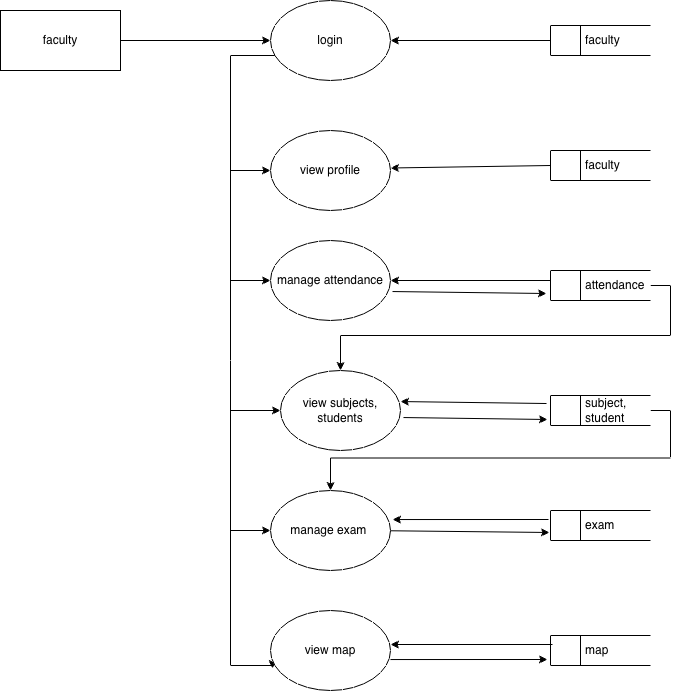

The diagram above was exported from draw.io. Its source (the exported page's mxGraphModel, read from the mxfile embedded in the PNG):
<mxGraphModel dx="1298" dy="801" grid="1" gridSize="10" guides="1" tooltips="1" connect="1" arrows="1" fold="1" page="1" pageScale="1" pageWidth="827" pageHeight="1169" math="0" shadow="0">
  <root>
    <mxCell id="0" />
    <mxCell id="1" parent="0" />
    <mxCell id="6Hv5NpRoKQEWdlEFhJZl-1" parent="1" style="rounded=0;whiteSpace=wrap;html=1;" value="faculty" vertex="1">
      <mxGeometry height="60" width="120" x="50" y="40" as="geometry" />
    </mxCell>
    <mxCell id="6Hv5NpRoKQEWdlEFhJZl-17" edge="1" parent="1" source="6Hv5NpRoKQEWdlEFhJZl-2" style="edgeStyle=orthogonalEdgeStyle;rounded=0;orthogonalLoop=1;jettySize=auto;html=1;entryX=0.017;entryY=0.725;entryDx=0;entryDy=0;exitX=0.083;exitY=0.713;exitDx=0;exitDy=0;exitPerimeter=0;entryPerimeter=0;" target="6Hv5NpRoKQEWdlEFhJZl-8">
      <mxGeometry relative="1" as="geometry">
        <Array as="points">
          <mxPoint x="330" y="85" />
          <mxPoint x="280" y="85" />
          <mxPoint x="280" y="695" />
          <mxPoint x="322" y="695" />
        </Array>
        <mxPoint x="300" y="85" as="sourcePoint" />
        <mxPoint x="300" y="695" as="targetPoint" />
      </mxGeometry>
    </mxCell>
    <mxCell id="6Hv5NpRoKQEWdlEFhJZl-2" parent="1" style="ellipse;whiteSpace=wrap;html=1;" value="login" vertex="1">
      <mxGeometry height="80" width="120" x="320" y="30" as="geometry" />
    </mxCell>
    <mxCell id="6Hv5NpRoKQEWdlEFhJZl-3" parent="1" style="html=1;dashed=0;whiteSpace=wrap;shape=mxgraph.dfd.dataStoreID;align=left;spacingLeft=3;points=[[0,0],[0.5,0],[1,0],[0,0.5],[1,0.5],[0,1],[0.5,1],[1,1]];" value="&amp;nbsp; &amp;nbsp; &amp;nbsp; &amp;nbsp; &amp;nbsp;faculty" vertex="1">
      <mxGeometry height="30" width="100" x="600" y="55" as="geometry" />
    </mxCell>
    <mxCell id="6Hv5NpRoKQEWdlEFhJZl-4" parent="1" style="ellipse;whiteSpace=wrap;html=1;" value="view profile" vertex="1">
      <mxGeometry height="80" width="120" x="320" y="160" as="geometry" />
    </mxCell>
    <mxCell id="6Hv5NpRoKQEWdlEFhJZl-5" parent="1" style="ellipse;whiteSpace=wrap;html=1;" value="manage attendance" vertex="1">
      <mxGeometry height="80" width="120" x="320" y="270" as="geometry" />
    </mxCell>
    <mxCell id="6Hv5NpRoKQEWdlEFhJZl-6" parent="1" style="ellipse;whiteSpace=wrap;html=1;" value="view subjects,&lt;div&gt;students&lt;/div&gt;" vertex="1">
      <mxGeometry height="80" width="120" x="330" y="400" as="geometry" />
    </mxCell>
    <mxCell id="6Hv5NpRoKQEWdlEFhJZl-7" parent="1" style="ellipse;whiteSpace=wrap;html=1;" value="manage exam&amp;nbsp;" vertex="1">
      <mxGeometry height="80" width="120" x="320" y="520" as="geometry" />
    </mxCell>
    <mxCell id="6Hv5NpRoKQEWdlEFhJZl-8" parent="1" style="ellipse;whiteSpace=wrap;html=1;" value="view map" vertex="1">
      <mxGeometry height="80" width="120" x="320" y="640" as="geometry" />
    </mxCell>
    <mxCell id="6Hv5NpRoKQEWdlEFhJZl-9" parent="1" style="html=1;dashed=0;whiteSpace=wrap;shape=mxgraph.dfd.dataStoreID;align=left;spacingLeft=3;points=[[0,0],[0.5,0],[1,0],[0,0.5],[1,0.5],[0,1],[0.5,1],[1,1]];" value="&amp;nbsp; &amp;nbsp; &amp;nbsp; &amp;nbsp; &amp;nbsp;faculty" vertex="1">
      <mxGeometry height="30" width="100" x="600" y="180" as="geometry" />
    </mxCell>
    <mxCell id="6Hv5NpRoKQEWdlEFhJZl-12" parent="1" style="html=1;dashed=0;whiteSpace=wrap;shape=mxgraph.dfd.dataStoreID;align=left;spacingLeft=3;points=[[0,0],[0.5,0],[1,0],[0,0.5],[1,0.5],[0,1],[0.5,1],[1,1]];" value="&amp;nbsp; &amp;nbsp; &amp;nbsp; &amp;nbsp; &amp;nbsp;exam" vertex="1">
      <mxGeometry height="30" width="100" x="600" y="540" as="geometry" />
    </mxCell>
    <mxCell id="6Hv5NpRoKQEWdlEFhJZl-13" parent="1" style="html=1;dashed=0;whiteSpace=wrap;shape=mxgraph.dfd.dataStoreID;align=left;spacingLeft=3;points=[[0,0],[0.5,0],[1,0],[0,0.5],[1,0.5],[0,1],[0.5,1],[1,1]];" value="&amp;nbsp; &amp;nbsp; &amp;nbsp; &amp;nbsp; &amp;nbsp;map" vertex="1">
      <mxGeometry height="30" width="100" x="600" y="665" as="geometry" />
    </mxCell>
    <mxCell id="6Hv5NpRoKQEWdlEFhJZl-15" edge="1" parent="1" source="6Hv5NpRoKQEWdlEFhJZl-1" style="endArrow=classic;html=1;rounded=0;entryX=0;entryY=0.5;entryDx=0;entryDy=0;exitX=1;exitY=0.5;exitDx=0;exitDy=0;" target="6Hv5NpRoKQEWdlEFhJZl-2" value="">
      <mxGeometry height="50" relative="1" width="50" as="geometry">
        <Array as="points" />
        <mxPoint x="170" y="110" as="sourcePoint" />
        <mxPoint x="220" y="60" as="targetPoint" />
      </mxGeometry>
    </mxCell>
    <mxCell id="6Hv5NpRoKQEWdlEFhJZl-19" edge="1" parent="1" source="6Hv5NpRoKQEWdlEFhJZl-3" style="endArrow=classic;html=1;rounded=0;entryX=1;entryY=0.5;entryDx=0;entryDy=0;exitX=0;exitY=0.5;exitDx=0;exitDy=0;" target="6Hv5NpRoKQEWdlEFhJZl-2" value="">
      <mxGeometry height="50" relative="1" width="50" as="geometry">
        <mxPoint x="510" y="100" as="sourcePoint" />
        <mxPoint x="560" y="50" as="targetPoint" />
      </mxGeometry>
    </mxCell>
    <mxCell id="6Hv5NpRoKQEWdlEFhJZl-20" edge="1" parent="1" source="6Hv5NpRoKQEWdlEFhJZl-9" style="endArrow=classic;html=1;rounded=0;entryX=1;entryY=0.375;entryDx=0;entryDy=0;entryPerimeter=0;exitX=0;exitY=0.5;exitDx=0;exitDy=0;" value="">
      <mxGeometry height="50" relative="1" width="50" as="geometry">
        <mxPoint x="600" y="202.5" as="sourcePoint" />
        <mxPoint x="440" y="197.5" as="targetPoint" />
      </mxGeometry>
    </mxCell>
    <mxCell id="6Hv5NpRoKQEWdlEFhJZl-21" edge="1" parent="1" style="endArrow=classic;html=1;rounded=0;entryX=1;entryY=0.5;entryDx=0;entryDy=0;" target="6Hv5NpRoKQEWdlEFhJZl-5" value="">
      <mxGeometry height="50" relative="1" width="50" as="geometry">
        <mxPoint x="600" y="310" as="sourcePoint" />
        <mxPoint x="580" y="290" as="targetPoint" />
      </mxGeometry>
    </mxCell>
    <mxCell id="6Hv5NpRoKQEWdlEFhJZl-22" edge="1" parent="1" source="6Hv5NpRoKQEWdlEFhJZl-31" style="endArrow=classic;html=1;rounded=0;entryX=1;entryY=0.388;entryDx=0;entryDy=0;exitX=-0.04;exitY=0.267;exitDx=0;exitDy=0;exitPerimeter=0;entryPerimeter=0;" target="6Hv5NpRoKQEWdlEFhJZl-6" value="">
      <mxGeometry height="50" relative="1" width="50" as="geometry">
        <mxPoint x="600" y="440" as="sourcePoint" />
        <mxPoint x="560" y="420" as="targetPoint" />
      </mxGeometry>
    </mxCell>
    <mxCell id="6Hv5NpRoKQEWdlEFhJZl-23" edge="1" parent="1" source="6Hv5NpRoKQEWdlEFhJZl-12" style="endArrow=classic;html=1;rounded=0;exitX=-0.02;exitY=0.3;exitDx=0;exitDy=0;entryX=1.017;entryY=0.363;entryDx=0;entryDy=0;entryPerimeter=0;exitPerimeter=0;" target="6Hv5NpRoKQEWdlEFhJZl-7" value="">
      <mxGeometry height="50" relative="1" width="50" as="geometry">
        <Array as="points" />
        <mxPoint x="590" y="570" as="sourcePoint" />
        <mxPoint x="450" y="560" as="targetPoint" />
      </mxGeometry>
    </mxCell>
    <mxCell id="6Hv5NpRoKQEWdlEFhJZl-24" edge="1" parent="1" source="6Hv5NpRoKQEWdlEFhJZl-13" style="endArrow=classic;html=1;rounded=0;entryX=1;entryY=0.425;entryDx=0;entryDy=0;exitX=0.02;exitY=0.3;exitDx=0;exitDy=0;exitPerimeter=0;entryPerimeter=0;" target="6Hv5NpRoKQEWdlEFhJZl-8" value="">
      <mxGeometry height="50" relative="1" width="50" as="geometry">
        <mxPoint x="510" y="640" as="sourcePoint" />
        <mxPoint x="560" y="590" as="targetPoint" />
      </mxGeometry>
    </mxCell>
    <mxCell id="6Hv5NpRoKQEWdlEFhJZl-26" edge="1" parent="1" style="endArrow=classic;html=1;rounded=0;entryX=0;entryY=0.5;entryDx=0;entryDy=0;" target="6Hv5NpRoKQEWdlEFhJZl-4" value="">
      <mxGeometry height="50" relative="1" width="50" as="geometry">
        <mxPoint x="280" y="200" as="sourcePoint" />
        <mxPoint x="310" y="160" as="targetPoint" />
      </mxGeometry>
    </mxCell>
    <mxCell id="6Hv5NpRoKQEWdlEFhJZl-27" edge="1" parent="1" style="endArrow=classic;html=1;rounded=0;entryX=0;entryY=0.5;entryDx=0;entryDy=0;" target="6Hv5NpRoKQEWdlEFhJZl-5" value="">
      <mxGeometry height="50" relative="1" width="50" as="geometry">
        <mxPoint x="280" y="310" as="sourcePoint" />
        <mxPoint x="290" y="280" as="targetPoint" />
      </mxGeometry>
    </mxCell>
    <mxCell id="6Hv5NpRoKQEWdlEFhJZl-28" edge="1" parent="1" style="endArrow=classic;html=1;rounded=0;entryX=0;entryY=0.5;entryDx=0;entryDy=0;" target="6Hv5NpRoKQEWdlEFhJZl-6" value="">
      <mxGeometry height="50" relative="1" width="50" as="geometry">
        <mxPoint x="280" y="440" as="sourcePoint" />
        <mxPoint x="260" y="410" as="targetPoint" />
      </mxGeometry>
    </mxCell>
    <mxCell id="6Hv5NpRoKQEWdlEFhJZl-29" edge="1" parent="1" style="endArrow=classic;html=1;rounded=0;entryX=0;entryY=0.5;entryDx=0;entryDy=0;" target="6Hv5NpRoKQEWdlEFhJZl-7" value="">
      <mxGeometry height="50" relative="1" width="50" as="geometry">
        <mxPoint x="280" y="560" as="sourcePoint" />
        <mxPoint x="200" y="560" as="targetPoint" />
      </mxGeometry>
    </mxCell>
    <mxCell id="6Hv5NpRoKQEWdlEFhJZl-32" edge="1" parent="1" source="6Hv5NpRoKQEWdlEFhJZl-30" style="edgeStyle=orthogonalEdgeStyle;rounded=0;orthogonalLoop=1;jettySize=auto;html=1;exitX=1;exitY=0.5;exitDx=0;exitDy=0;" target="6Hv5NpRoKQEWdlEFhJZl-6">
      <mxGeometry relative="1" as="geometry" />
    </mxCell>
    <mxCell id="6Hv5NpRoKQEWdlEFhJZl-30" parent="1" style="html=1;dashed=0;whiteSpace=wrap;shape=mxgraph.dfd.dataStoreID;align=left;spacingLeft=3;points=[[0,0],[0.5,0],[1,0],[0,0.5],[1,0.5],[0,1],[0.5,1],[1,1]];" value="&amp;nbsp; &amp;nbsp; &amp;nbsp; &amp;nbsp; &amp;nbsp;attendance" vertex="1">
      <mxGeometry height="30" width="100" x="600" y="300" as="geometry" />
    </mxCell>
    <mxCell id="6Hv5NpRoKQEWdlEFhJZl-36" edge="1" parent="1" source="6Hv5NpRoKQEWdlEFhJZl-31" style="edgeStyle=orthogonalEdgeStyle;rounded=0;orthogonalLoop=1;jettySize=auto;html=1;exitX=1;exitY=0.5;exitDx=0;exitDy=0;entryX=0.5;entryY=0;entryDx=0;entryDy=0;" target="6Hv5NpRoKQEWdlEFhJZl-7">
      <mxGeometry relative="1" as="geometry" />
    </mxCell>
    <mxCell id="6Hv5NpRoKQEWdlEFhJZl-31" parent="1" style="html=1;dashed=0;whiteSpace=wrap;shape=mxgraph.dfd.dataStoreID;align=left;spacingLeft=3;points=[[0,0],[0.5,0],[1,0],[0,0.5],[1,0.5],[0,1],[0.5,1],[1,1]];" value="&amp;nbsp; &amp;nbsp; &amp;nbsp; &amp;nbsp; &amp;nbsp;subject,&lt;div&gt;&amp;nbsp; &amp;nbsp; &amp;nbsp; &amp;nbsp; &amp;nbsp;student&lt;/div&gt;" vertex="1">
      <mxGeometry height="30" width="100" x="600" y="425" as="geometry" />
    </mxCell>
    <mxCell id="6Hv5NpRoKQEWdlEFhJZl-38" edge="1" parent="1" source="6Hv5NpRoKQEWdlEFhJZl-5" style="endArrow=classic;html=1;rounded=0;entryX=-0.04;entryY=0.767;entryDx=0;entryDy=0;entryPerimeter=0;exitX=1.017;exitY=0.638;exitDx=0;exitDy=0;exitPerimeter=0;" target="6Hv5NpRoKQEWdlEFhJZl-30" value="">
      <mxGeometry height="50" relative="1" width="50" as="geometry">
        <mxPoint x="450" y="320" as="sourcePoint" />
        <mxPoint x="520" y="320" as="targetPoint" />
      </mxGeometry>
    </mxCell>
    <mxCell id="6Hv5NpRoKQEWdlEFhJZl-39" edge="1" parent="1" source="6Hv5NpRoKQEWdlEFhJZl-6" style="endArrow=classic;html=1;rounded=0;entryX=-0.03;entryY=0.8;entryDx=0;entryDy=0;entryPerimeter=0;exitX=1.025;exitY=0.588;exitDx=0;exitDy=0;exitPerimeter=0;" target="6Hv5NpRoKQEWdlEFhJZl-31" value="">
      <mxGeometry height="50" relative="1" width="50" as="geometry">
        <mxPoint x="480" y="510" as="sourcePoint" />
        <mxPoint x="530" y="460" as="targetPoint" />
      </mxGeometry>
    </mxCell>
    <mxCell id="6Hv5NpRoKQEWdlEFhJZl-43" edge="1" parent="1" source="6Hv5NpRoKQEWdlEFhJZl-7" style="endArrow=classic;html=1;rounded=0;entryX=-0.01;entryY=0.733;entryDx=0;entryDy=0;entryPerimeter=0;" target="6Hv5NpRoKQEWdlEFhJZl-12" value="">
      <mxGeometry height="50" relative="1" width="50" as="geometry">
        <mxPoint x="440" y="610" as="sourcePoint" />
        <mxPoint x="510.71067811865476" y="560" as="targetPoint" />
      </mxGeometry>
    </mxCell>
    <mxCell id="6Hv5NpRoKQEWdlEFhJZl-44" edge="1" parent="1" source="6Hv5NpRoKQEWdlEFhJZl-8" style="endArrow=classic;html=1;rounded=0;entryX=-0.03;entryY=0.8;entryDx=0;entryDy=0;entryPerimeter=0;exitX=1;exitY=0.613;exitDx=0;exitDy=0;exitPerimeter=0;" target="6Hv5NpRoKQEWdlEFhJZl-13" value="">
      <mxGeometry height="50" relative="1" width="50" as="geometry">
        <mxPoint x="430" y="710" as="sourcePoint" />
        <mxPoint x="480" y="660" as="targetPoint" />
      </mxGeometry>
    </mxCell>
  </root>
</mxGraphModel>